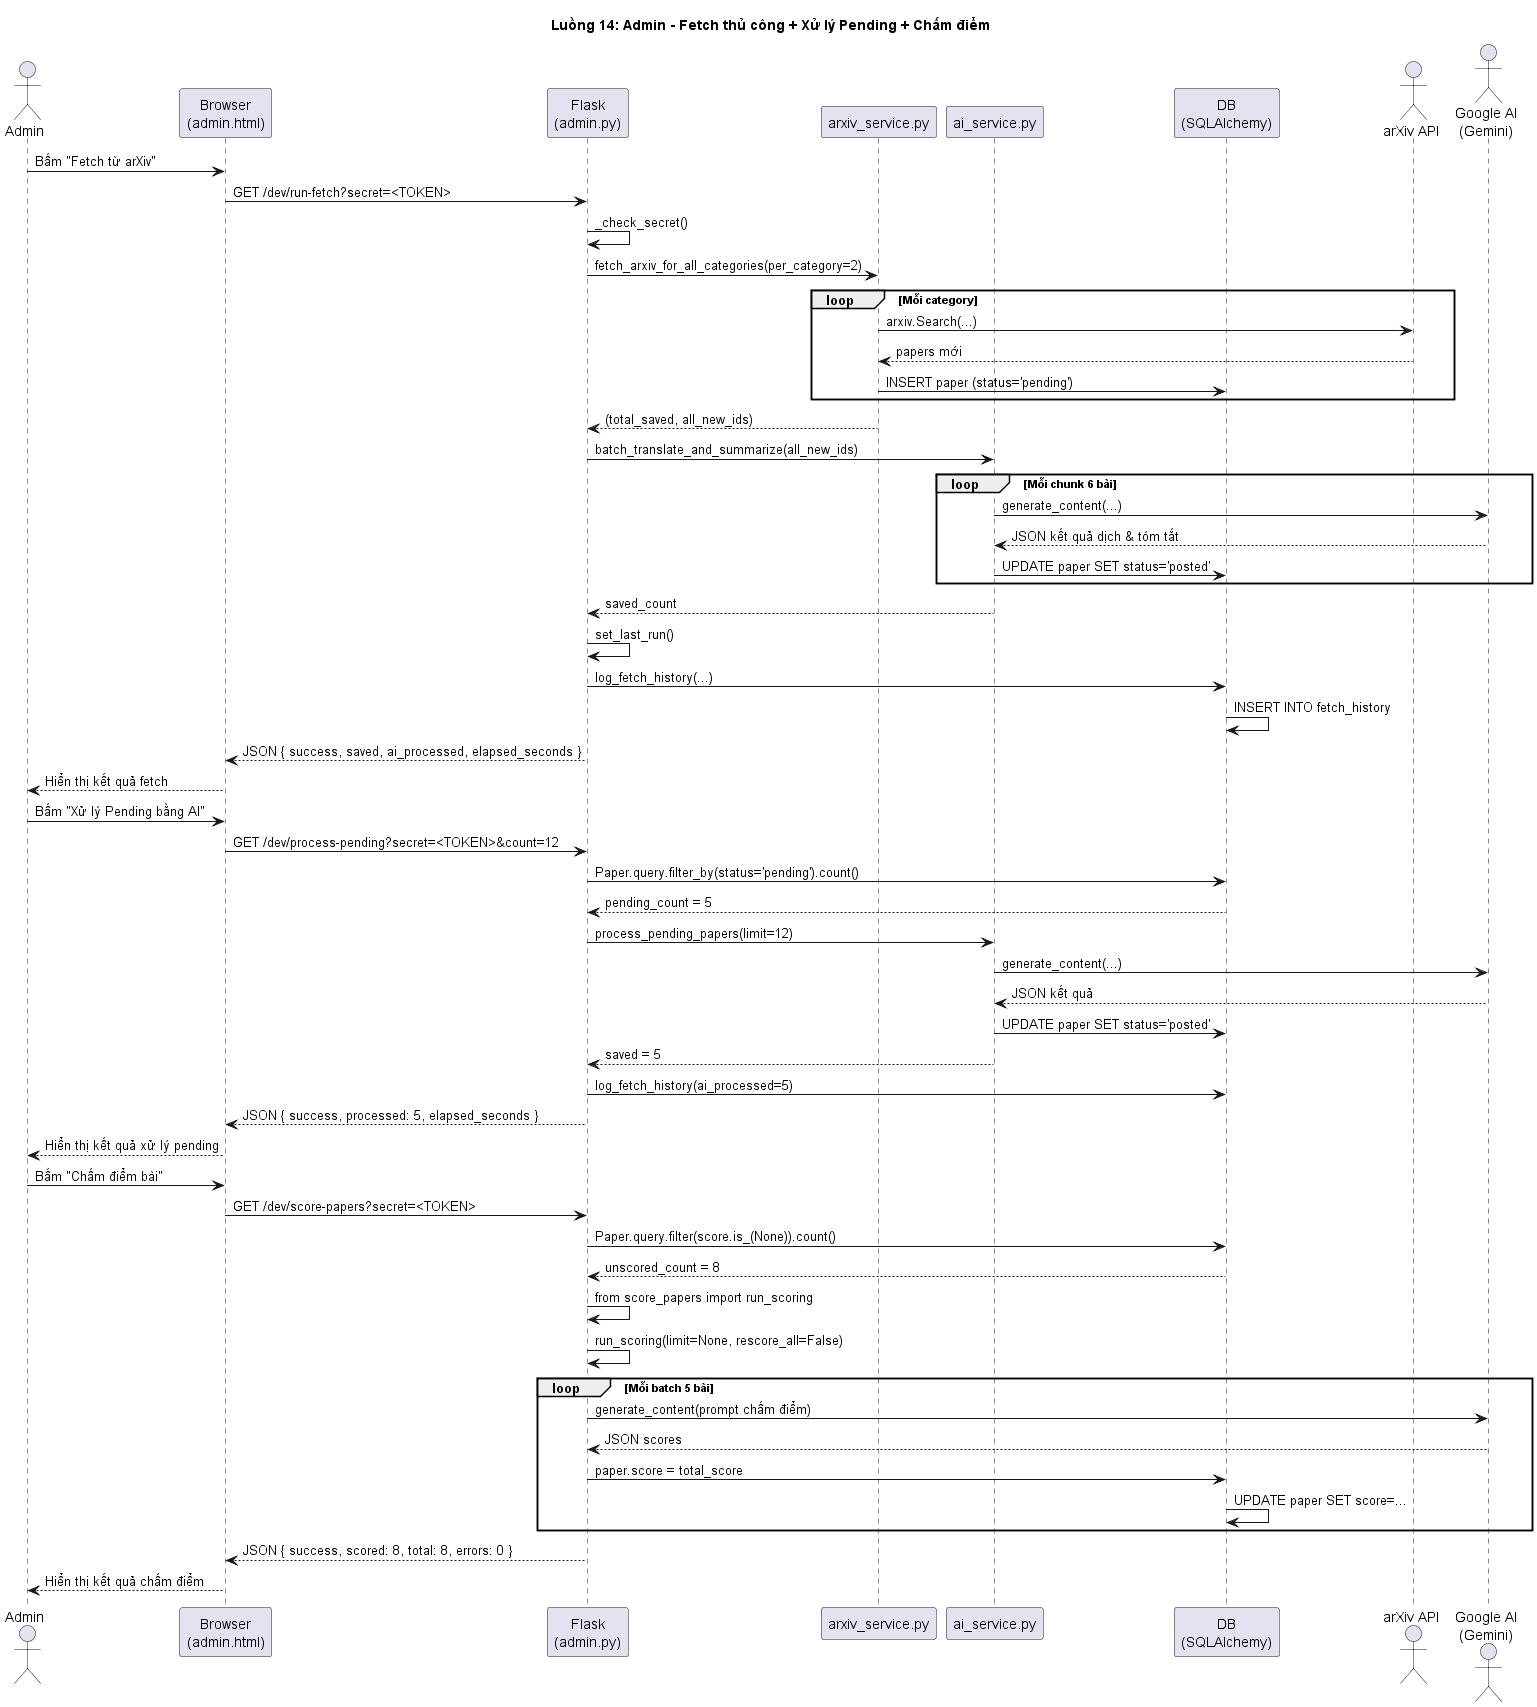

The diagram above was rendered by PlantUML. Its source (embedded in the PNG):
@startuml 14-Admin-Fetch-Score
title Luồng 14: Admin - Fetch thủ công + Xử lý Pending + Chấm điểm

actor "Admin" as A14
participant "Browser\n(admin.html)" as Browser14
participant "Flask\n(admin.py)" as Flask14
participant "arxiv_service.py" as ArxivSvc14
participant "ai_service.py" as AISvc14
participant "DB\n(SQLAlchemy)" as DB14
actor "arXiv API" as ArxivAPI14
actor "Google AI\n(Gemini)" as Gemini14

' Fetch
A14 -> Browser14: Bấm "Fetch từ arXiv"
Browser14 -> Flask14: GET /dev/run-fetch?secret=<TOKEN>
Flask14 -> Flask14: _check_secret()

Flask14 -> ArxivSvc14: fetch_arxiv_for_all_categories(per_category=2)

loop Mỗi category
    ArxivSvc14 -> ArxivAPI14: arxiv.Search(...)
    ArxivAPI14 --> ArxivSvc14: papers mới
    ArxivSvc14 -> DB14: INSERT paper (status='pending')
end

ArxivSvc14 --> Flask14: (total_saved, all_new_ids)

Flask14 -> AISvc14: batch_translate_and_summarize(all_new_ids)

loop Mỗi chunk 6 bài
    AISvc14 -> Gemini14: generate_content(...)
    Gemini14 --> AISvc14: JSON kết quả dịch & tóm tắt
    AISvc14 -> DB14: UPDATE paper SET status='posted'
end

AISvc14 --> Flask14: saved_count

Flask14 -> Flask14: set_last_run()
Flask14 -> DB14: log_fetch_history(...)
DB14 -> DB14: INSERT INTO fetch_history

Flask14 --> Browser14: JSON { success, saved, ai_processed, elapsed_seconds }
Browser14 --> A14: Hiển thị kết quả fetch

' Process Pending
A14 -> Browser14: Bấm "Xử lý Pending bằng AI"
Browser14 -> Flask14: GET /dev/process-pending?secret=<TOKEN>&count=12
Flask14 -> DB14: Paper.query.filter_by(status='pending').count()
DB14 --> Flask14: pending_count = 5

Flask14 -> AISvc14: process_pending_papers(limit=12)
AISvc14 -> Gemini14: generate_content(...)
Gemini14 --> AISvc14: JSON kết quả
AISvc14 -> DB14: UPDATE paper SET status='posted'
AISvc14 --> Flask14: saved = 5

Flask14 -> DB14: log_fetch_history(ai_processed=5)
Flask14 --> Browser14: JSON { success, processed: 5, elapsed_seconds }
Browser14 --> A14: Hiển thị kết quả xử lý pending

' Score
A14 -> Browser14: Bấm "Chấm điểm bài"
Browser14 -> Flask14: GET /dev/score-papers?secret=<TOKEN>
Flask14 -> DB14: Paper.query.filter(score.is_(None)).count()
DB14 --> Flask14: unscored_count = 8

Flask14 -> Flask14: from score_papers import run_scoring
Flask14 -> Flask14: run_scoring(limit=None, rescore_all=False)

loop Mỗi batch 5 bài
    Flask14 -> Gemini14: generate_content(prompt chấm điểm)
    Gemini14 --> Flask14: JSON scores
    Flask14 -> DB14: paper.score = total_score
    DB14 -> DB14: UPDATE paper SET score=... 
end

Flask14 --> Browser14: JSON { success, scored: 8, total: 8, errors: 0 }
Browser14 --> A14: Hiển thị kết quả chấm điểm

@enduml